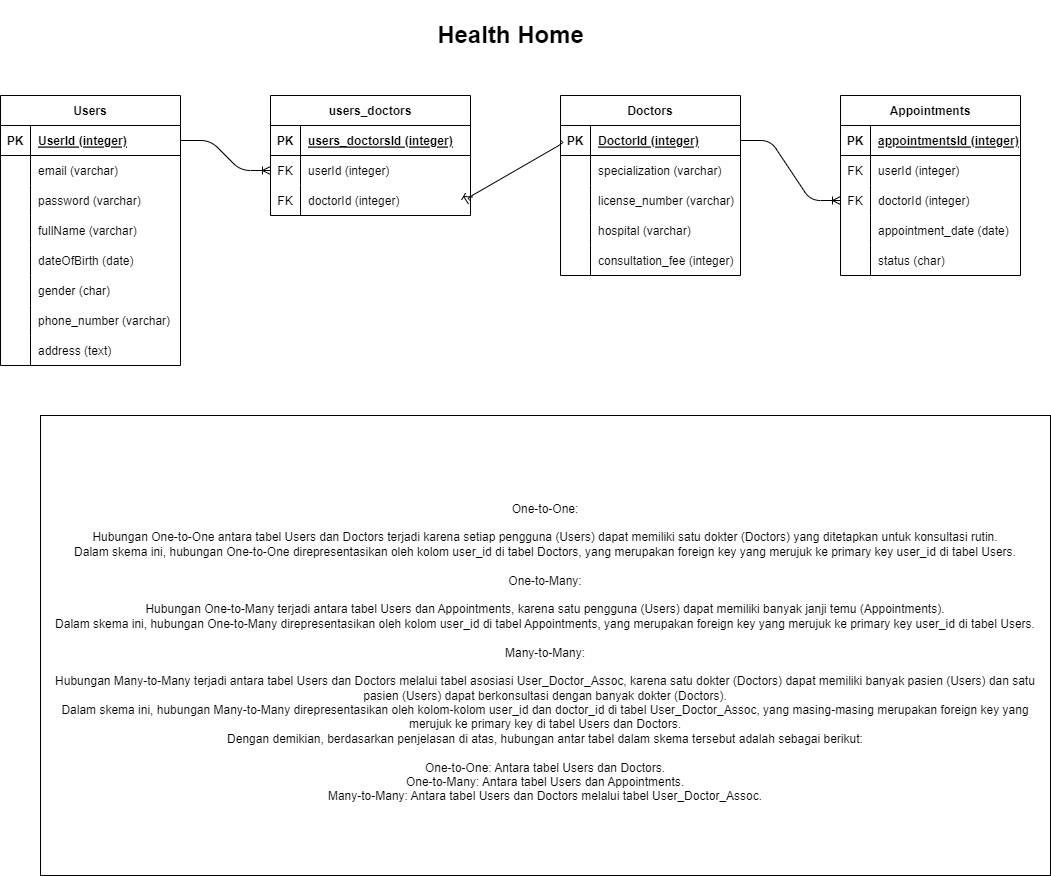

The diagram above was exported from draw.io. Its source (the exported page's mxGraphModel, read from the mxfile embedded in the PNG):
<mxGraphModel dx="1416" dy="656" grid="1" gridSize="10" guides="1" tooltips="1" connect="1" arrows="1" fold="1" page="1" pageScale="1" pageWidth="1100" pageHeight="1700" math="0" shadow="0">
  <root>
    <mxCell id="0" />
    <mxCell id="1" parent="0" />
    <mxCell id="2" value="Users" style="shape=table;startSize=30;container=1;collapsible=1;childLayout=tableLayout;fixedRows=1;rowLines=0;fontStyle=1;align=center;resizeLast=1;" vertex="1" parent="1">
      <mxGeometry x="20" y="150" width="180" height="270" as="geometry" />
    </mxCell>
    <mxCell id="3" value="" style="shape=tableRow;horizontal=0;startSize=0;swimlaneHead=0;swimlaneBody=0;fillColor=none;collapsible=0;dropTarget=0;points=[[0,0.5],[1,0.5]];portConstraint=eastwest;top=0;left=0;right=0;bottom=1;" vertex="1" parent="2">
      <mxGeometry y="30" width="180" height="30" as="geometry" />
    </mxCell>
    <mxCell id="4" value="PK" style="shape=partialRectangle;connectable=0;fillColor=none;top=0;left=0;bottom=0;right=0;fontStyle=1;overflow=hidden;" vertex="1" parent="3">
      <mxGeometry width="30" height="30" as="geometry">
        <mxRectangle width="30" height="30" as="alternateBounds" />
      </mxGeometry>
    </mxCell>
    <mxCell id="5" value="UserId (integer)" style="shape=partialRectangle;connectable=0;fillColor=none;top=0;left=0;bottom=0;right=0;align=left;spacingLeft=6;fontStyle=5;overflow=hidden;" vertex="1" parent="3">
      <mxGeometry x="30" width="150" height="30" as="geometry">
        <mxRectangle width="150" height="30" as="alternateBounds" />
      </mxGeometry>
    </mxCell>
    <mxCell id="6" value="" style="shape=tableRow;horizontal=0;startSize=0;swimlaneHead=0;swimlaneBody=0;fillColor=none;collapsible=0;dropTarget=0;points=[[0,0.5],[1,0.5]];portConstraint=eastwest;top=0;left=0;right=0;bottom=0;" vertex="1" parent="2">
      <mxGeometry y="60" width="180" height="30" as="geometry" />
    </mxCell>
    <mxCell id="7" value="" style="shape=partialRectangle;connectable=0;fillColor=none;top=0;left=0;bottom=0;right=0;editable=1;overflow=hidden;" vertex="1" parent="6">
      <mxGeometry width="30" height="30" as="geometry">
        <mxRectangle width="30" height="30" as="alternateBounds" />
      </mxGeometry>
    </mxCell>
    <mxCell id="8" value="email (varchar)" style="shape=partialRectangle;connectable=0;fillColor=none;top=0;left=0;bottom=0;right=0;align=left;spacingLeft=6;overflow=hidden;" vertex="1" parent="6">
      <mxGeometry x="30" width="150" height="30" as="geometry">
        <mxRectangle width="150" height="30" as="alternateBounds" />
      </mxGeometry>
    </mxCell>
    <mxCell id="9" value="" style="shape=tableRow;horizontal=0;startSize=0;swimlaneHead=0;swimlaneBody=0;fillColor=none;collapsible=0;dropTarget=0;points=[[0,0.5],[1,0.5]];portConstraint=eastwest;top=0;left=0;right=0;bottom=0;" vertex="1" parent="2">
      <mxGeometry y="90" width="180" height="30" as="geometry" />
    </mxCell>
    <mxCell id="10" value="" style="shape=partialRectangle;connectable=0;fillColor=none;top=0;left=0;bottom=0;right=0;editable=1;overflow=hidden;" vertex="1" parent="9">
      <mxGeometry width="30" height="30" as="geometry">
        <mxRectangle width="30" height="30" as="alternateBounds" />
      </mxGeometry>
    </mxCell>
    <mxCell id="11" value="password (varchar)" style="shape=partialRectangle;connectable=0;fillColor=none;top=0;left=0;bottom=0;right=0;align=left;spacingLeft=6;overflow=hidden;" vertex="1" parent="9">
      <mxGeometry x="30" width="150" height="30" as="geometry">
        <mxRectangle width="150" height="30" as="alternateBounds" />
      </mxGeometry>
    </mxCell>
    <mxCell id="12" value="" style="shape=tableRow;horizontal=0;startSize=0;swimlaneHead=0;swimlaneBody=0;fillColor=none;collapsible=0;dropTarget=0;points=[[0,0.5],[1,0.5]];portConstraint=eastwest;top=0;left=0;right=0;bottom=0;" vertex="1" parent="2">
      <mxGeometry y="120" width="180" height="30" as="geometry" />
    </mxCell>
    <mxCell id="13" value="" style="shape=partialRectangle;connectable=0;fillColor=none;top=0;left=0;bottom=0;right=0;editable=1;overflow=hidden;" vertex="1" parent="12">
      <mxGeometry width="30" height="30" as="geometry">
        <mxRectangle width="30" height="30" as="alternateBounds" />
      </mxGeometry>
    </mxCell>
    <mxCell id="14" value="fullName (varchar)" style="shape=partialRectangle;connectable=0;fillColor=none;top=0;left=0;bottom=0;right=0;align=left;spacingLeft=6;overflow=hidden;" vertex="1" parent="12">
      <mxGeometry x="30" width="150" height="30" as="geometry">
        <mxRectangle width="150" height="30" as="alternateBounds" />
      </mxGeometry>
    </mxCell>
    <mxCell id="15" style="shape=tableRow;horizontal=0;startSize=0;swimlaneHead=0;swimlaneBody=0;fillColor=none;collapsible=0;dropTarget=0;points=[[0,0.5],[1,0.5]];portConstraint=eastwest;top=0;left=0;right=0;bottom=0;" vertex="1" parent="2">
      <mxGeometry y="150" width="180" height="30" as="geometry" />
    </mxCell>
    <mxCell id="16" style="shape=partialRectangle;connectable=0;fillColor=none;top=0;left=0;bottom=0;right=0;editable=1;overflow=hidden;" vertex="1" parent="15">
      <mxGeometry width="30" height="30" as="geometry">
        <mxRectangle width="30" height="30" as="alternateBounds" />
      </mxGeometry>
    </mxCell>
    <mxCell id="17" value="dateOfBirth (date)" style="shape=partialRectangle;connectable=0;fillColor=none;top=0;left=0;bottom=0;right=0;align=left;spacingLeft=6;overflow=hidden;" vertex="1" parent="15">
      <mxGeometry x="30" width="150" height="30" as="geometry">
        <mxRectangle width="150" height="30" as="alternateBounds" />
      </mxGeometry>
    </mxCell>
    <mxCell id="18" style="shape=tableRow;horizontal=0;startSize=0;swimlaneHead=0;swimlaneBody=0;fillColor=none;collapsible=0;dropTarget=0;points=[[0,0.5],[1,0.5]];portConstraint=eastwest;top=0;left=0;right=0;bottom=0;" vertex="1" parent="2">
      <mxGeometry y="180" width="180" height="30" as="geometry" />
    </mxCell>
    <mxCell id="19" style="shape=partialRectangle;connectable=0;fillColor=none;top=0;left=0;bottom=0;right=0;editable=1;overflow=hidden;" vertex="1" parent="18">
      <mxGeometry width="30" height="30" as="geometry">
        <mxRectangle width="30" height="30" as="alternateBounds" />
      </mxGeometry>
    </mxCell>
    <mxCell id="20" value="gender (char)" style="shape=partialRectangle;connectable=0;fillColor=none;top=0;left=0;bottom=0;right=0;align=left;spacingLeft=6;overflow=hidden;" vertex="1" parent="18">
      <mxGeometry x="30" width="150" height="30" as="geometry">
        <mxRectangle width="150" height="30" as="alternateBounds" />
      </mxGeometry>
    </mxCell>
    <mxCell id="21" style="shape=tableRow;horizontal=0;startSize=0;swimlaneHead=0;swimlaneBody=0;fillColor=none;collapsible=0;dropTarget=0;points=[[0,0.5],[1,0.5]];portConstraint=eastwest;top=0;left=0;right=0;bottom=0;" vertex="1" parent="2">
      <mxGeometry y="210" width="180" height="30" as="geometry" />
    </mxCell>
    <mxCell id="22" style="shape=partialRectangle;connectable=0;fillColor=none;top=0;left=0;bottom=0;right=0;editable=1;overflow=hidden;" vertex="1" parent="21">
      <mxGeometry width="30" height="30" as="geometry">
        <mxRectangle width="30" height="30" as="alternateBounds" />
      </mxGeometry>
    </mxCell>
    <mxCell id="23" value="phone_number (varchar)" style="shape=partialRectangle;connectable=0;fillColor=none;top=0;left=0;bottom=0;right=0;align=left;spacingLeft=6;overflow=hidden;" vertex="1" parent="21">
      <mxGeometry x="30" width="150" height="30" as="geometry">
        <mxRectangle width="150" height="30" as="alternateBounds" />
      </mxGeometry>
    </mxCell>
    <mxCell id="24" style="shape=tableRow;horizontal=0;startSize=0;swimlaneHead=0;swimlaneBody=0;fillColor=none;collapsible=0;dropTarget=0;points=[[0,0.5],[1,0.5]];portConstraint=eastwest;top=0;left=0;right=0;bottom=0;" vertex="1" parent="2">
      <mxGeometry y="240" width="180" height="30" as="geometry" />
    </mxCell>
    <mxCell id="25" style="shape=partialRectangle;connectable=0;fillColor=none;top=0;left=0;bottom=0;right=0;editable=1;overflow=hidden;" vertex="1" parent="24">
      <mxGeometry width="30" height="30" as="geometry">
        <mxRectangle width="30" height="30" as="alternateBounds" />
      </mxGeometry>
    </mxCell>
    <mxCell id="26" value="address (text)" style="shape=partialRectangle;connectable=0;fillColor=none;top=0;left=0;bottom=0;right=0;align=left;spacingLeft=6;overflow=hidden;" vertex="1" parent="24">
      <mxGeometry x="30" width="150" height="30" as="geometry">
        <mxRectangle width="150" height="30" as="alternateBounds" />
      </mxGeometry>
    </mxCell>
    <mxCell id="27" value="Doctors" style="shape=table;startSize=30;container=1;collapsible=1;childLayout=tableLayout;fixedRows=1;rowLines=0;fontStyle=1;align=center;resizeLast=1;" vertex="1" parent="1">
      <mxGeometry x="580" y="150" width="180" height="180" as="geometry">
        <mxRectangle x="270" y="90" width="90" height="30" as="alternateBounds" />
      </mxGeometry>
    </mxCell>
    <mxCell id="28" value="" style="shape=tableRow;horizontal=0;startSize=0;swimlaneHead=0;swimlaneBody=0;fillColor=none;collapsible=0;dropTarget=0;points=[[0,0.5],[1,0.5]];portConstraint=eastwest;top=0;left=0;right=0;bottom=1;" vertex="1" parent="27">
      <mxGeometry y="30" width="180" height="30" as="geometry" />
    </mxCell>
    <mxCell id="29" value="PK" style="shape=partialRectangle;connectable=0;fillColor=none;top=0;left=0;bottom=0;right=0;fontStyle=1;overflow=hidden;" vertex="1" parent="28">
      <mxGeometry width="30" height="30" as="geometry">
        <mxRectangle width="30" height="30" as="alternateBounds" />
      </mxGeometry>
    </mxCell>
    <mxCell id="30" value="DoctorId (integer)" style="shape=partialRectangle;connectable=0;fillColor=none;top=0;left=0;bottom=0;right=0;align=left;spacingLeft=6;fontStyle=5;overflow=hidden;" vertex="1" parent="28">
      <mxGeometry x="30" width="150" height="30" as="geometry">
        <mxRectangle width="150" height="30" as="alternateBounds" />
      </mxGeometry>
    </mxCell>
    <mxCell id="31" value="" style="shape=tableRow;horizontal=0;startSize=0;swimlaneHead=0;swimlaneBody=0;fillColor=none;collapsible=0;dropTarget=0;points=[[0,0.5],[1,0.5]];portConstraint=eastwest;top=0;left=0;right=0;bottom=0;" vertex="1" parent="27">
      <mxGeometry y="60" width="180" height="30" as="geometry" />
    </mxCell>
    <mxCell id="32" value="" style="shape=partialRectangle;connectable=0;fillColor=none;top=0;left=0;bottom=0;right=0;editable=1;overflow=hidden;" vertex="1" parent="31">
      <mxGeometry width="30" height="30" as="geometry">
        <mxRectangle width="30" height="30" as="alternateBounds" />
      </mxGeometry>
    </mxCell>
    <mxCell id="33" value="specialization (varchar)" style="shape=partialRectangle;connectable=0;fillColor=none;top=0;left=0;bottom=0;right=0;align=left;spacingLeft=6;overflow=hidden;" vertex="1" parent="31">
      <mxGeometry x="30" width="150" height="30" as="geometry">
        <mxRectangle width="150" height="30" as="alternateBounds" />
      </mxGeometry>
    </mxCell>
    <mxCell id="34" value="" style="shape=tableRow;horizontal=0;startSize=0;swimlaneHead=0;swimlaneBody=0;fillColor=none;collapsible=0;dropTarget=0;points=[[0,0.5],[1,0.5]];portConstraint=eastwest;top=0;left=0;right=0;bottom=0;" vertex="1" parent="27">
      <mxGeometry y="90" width="180" height="30" as="geometry" />
    </mxCell>
    <mxCell id="35" value="" style="shape=partialRectangle;connectable=0;fillColor=none;top=0;left=0;bottom=0;right=0;editable=1;overflow=hidden;" vertex="1" parent="34">
      <mxGeometry width="30" height="30" as="geometry">
        <mxRectangle width="30" height="30" as="alternateBounds" />
      </mxGeometry>
    </mxCell>
    <mxCell id="36" value="license_number (varchar)" style="shape=partialRectangle;connectable=0;fillColor=none;top=0;left=0;bottom=0;right=0;align=left;spacingLeft=6;overflow=hidden;" vertex="1" parent="34">
      <mxGeometry x="30" width="150" height="30" as="geometry">
        <mxRectangle width="150" height="30" as="alternateBounds" />
      </mxGeometry>
    </mxCell>
    <mxCell id="37" value="" style="shape=tableRow;horizontal=0;startSize=0;swimlaneHead=0;swimlaneBody=0;fillColor=none;collapsible=0;dropTarget=0;points=[[0,0.5],[1,0.5]];portConstraint=eastwest;top=0;left=0;right=0;bottom=0;" vertex="1" parent="27">
      <mxGeometry y="120" width="180" height="30" as="geometry" />
    </mxCell>
    <mxCell id="38" value="" style="shape=partialRectangle;connectable=0;fillColor=none;top=0;left=0;bottom=0;right=0;editable=1;overflow=hidden;" vertex="1" parent="37">
      <mxGeometry width="30" height="30" as="geometry">
        <mxRectangle width="30" height="30" as="alternateBounds" />
      </mxGeometry>
    </mxCell>
    <mxCell id="39" value="hospital (varchar)" style="shape=partialRectangle;connectable=0;fillColor=none;top=0;left=0;bottom=0;right=0;align=left;spacingLeft=6;overflow=hidden;" vertex="1" parent="37">
      <mxGeometry x="30" width="150" height="30" as="geometry">
        <mxRectangle width="150" height="30" as="alternateBounds" />
      </mxGeometry>
    </mxCell>
    <mxCell id="40" style="shape=tableRow;horizontal=0;startSize=0;swimlaneHead=0;swimlaneBody=0;fillColor=none;collapsible=0;dropTarget=0;points=[[0,0.5],[1,0.5]];portConstraint=eastwest;top=0;left=0;right=0;bottom=0;" vertex="1" parent="27">
      <mxGeometry y="150" width="180" height="30" as="geometry" />
    </mxCell>
    <mxCell id="41" style="shape=partialRectangle;connectable=0;fillColor=none;top=0;left=0;bottom=0;right=0;editable=1;overflow=hidden;" vertex="1" parent="40">
      <mxGeometry width="30" height="30" as="geometry">
        <mxRectangle width="30" height="30" as="alternateBounds" />
      </mxGeometry>
    </mxCell>
    <mxCell id="42" value="consultation_fee (integer)" style="shape=partialRectangle;connectable=0;fillColor=none;top=0;left=0;bottom=0;right=0;align=left;spacingLeft=6;overflow=hidden;" vertex="1" parent="40">
      <mxGeometry x="30" width="150" height="30" as="geometry">
        <mxRectangle width="150" height="30" as="alternateBounds" />
      </mxGeometry>
    </mxCell>
    <mxCell id="52" value="users_doctors" style="shape=table;startSize=30;container=1;collapsible=1;childLayout=tableLayout;fixedRows=1;rowLines=0;fontStyle=1;align=center;resizeLast=1;" vertex="1" parent="1">
      <mxGeometry x="290" y="150" width="200" height="120" as="geometry" />
    </mxCell>
    <mxCell id="53" value="" style="shape=tableRow;horizontal=0;startSize=0;swimlaneHead=0;swimlaneBody=0;fillColor=none;collapsible=0;dropTarget=0;points=[[0,0.5],[1,0.5]];portConstraint=eastwest;top=0;left=0;right=0;bottom=1;" vertex="1" parent="52">
      <mxGeometry y="30" width="200" height="30" as="geometry" />
    </mxCell>
    <mxCell id="54" value="PK" style="shape=partialRectangle;connectable=0;fillColor=none;top=0;left=0;bottom=0;right=0;fontStyle=1;overflow=hidden;" vertex="1" parent="53">
      <mxGeometry width="30" height="30" as="geometry">
        <mxRectangle width="30" height="30" as="alternateBounds" />
      </mxGeometry>
    </mxCell>
    <mxCell id="55" value="users_doctorsId (integer)" style="shape=partialRectangle;connectable=0;fillColor=none;top=0;left=0;bottom=0;right=0;align=left;spacingLeft=6;fontStyle=5;overflow=hidden;" vertex="1" parent="53">
      <mxGeometry x="30" width="170" height="30" as="geometry">
        <mxRectangle width="170" height="30" as="alternateBounds" />
      </mxGeometry>
    </mxCell>
    <mxCell id="56" value="" style="shape=tableRow;horizontal=0;startSize=0;swimlaneHead=0;swimlaneBody=0;fillColor=none;collapsible=0;dropTarget=0;points=[[0,0.5],[1,0.5]];portConstraint=eastwest;top=0;left=0;right=0;bottom=0;" vertex="1" parent="52">
      <mxGeometry y="60" width="200" height="30" as="geometry" />
    </mxCell>
    <mxCell id="57" value="FK" style="shape=partialRectangle;connectable=0;fillColor=none;top=0;left=0;bottom=0;right=0;editable=1;overflow=hidden;" vertex="1" parent="56">
      <mxGeometry width="30" height="30" as="geometry">
        <mxRectangle width="30" height="30" as="alternateBounds" />
      </mxGeometry>
    </mxCell>
    <mxCell id="58" value="userId (integer)" style="shape=partialRectangle;connectable=0;fillColor=none;top=0;left=0;bottom=0;right=0;align=left;spacingLeft=6;overflow=hidden;" vertex="1" parent="56">
      <mxGeometry x="30" width="170" height="30" as="geometry">
        <mxRectangle width="170" height="30" as="alternateBounds" />
      </mxGeometry>
    </mxCell>
    <mxCell id="59" value="" style="shape=tableRow;horizontal=0;startSize=0;swimlaneHead=0;swimlaneBody=0;fillColor=none;collapsible=0;dropTarget=0;points=[[0,0.5],[1,0.5]];portConstraint=eastwest;top=0;left=0;right=0;bottom=0;" vertex="1" parent="52">
      <mxGeometry y="90" width="200" height="30" as="geometry" />
    </mxCell>
    <mxCell id="60" value="FK" style="shape=partialRectangle;connectable=0;fillColor=none;top=0;left=0;bottom=0;right=0;editable=1;overflow=hidden;" vertex="1" parent="59">
      <mxGeometry width="30" height="30" as="geometry">
        <mxRectangle width="30" height="30" as="alternateBounds" />
      </mxGeometry>
    </mxCell>
    <mxCell id="61" value="doctorId (integer)" style="shape=partialRectangle;connectable=0;fillColor=none;top=0;left=0;bottom=0;right=0;align=left;spacingLeft=6;overflow=hidden;" vertex="1" parent="59">
      <mxGeometry x="30" width="170" height="30" as="geometry">
        <mxRectangle width="170" height="30" as="alternateBounds" />
      </mxGeometry>
    </mxCell>
    <mxCell id="68" value="Appointments" style="shape=table;startSize=30;container=1;collapsible=1;childLayout=tableLayout;fixedRows=1;rowLines=0;fontStyle=1;align=center;resizeLast=1;" vertex="1" parent="1">
      <mxGeometry x="860" y="150" width="180" height="180" as="geometry" />
    </mxCell>
    <mxCell id="69" value="" style="shape=tableRow;horizontal=0;startSize=0;swimlaneHead=0;swimlaneBody=0;fillColor=none;collapsible=0;dropTarget=0;points=[[0,0.5],[1,0.5]];portConstraint=eastwest;top=0;left=0;right=0;bottom=1;" vertex="1" parent="68">
      <mxGeometry y="30" width="180" height="30" as="geometry" />
    </mxCell>
    <mxCell id="70" value="PK" style="shape=partialRectangle;connectable=0;fillColor=none;top=0;left=0;bottom=0;right=0;fontStyle=1;overflow=hidden;" vertex="1" parent="69">
      <mxGeometry width="30" height="30" as="geometry">
        <mxRectangle width="30" height="30" as="alternateBounds" />
      </mxGeometry>
    </mxCell>
    <mxCell id="71" value="appointmentsId (integer)" style="shape=partialRectangle;connectable=0;fillColor=none;top=0;left=0;bottom=0;right=0;align=left;spacingLeft=6;fontStyle=5;overflow=hidden;" vertex="1" parent="69">
      <mxGeometry x="30" width="150" height="30" as="geometry">
        <mxRectangle width="150" height="30" as="alternateBounds" />
      </mxGeometry>
    </mxCell>
    <mxCell id="72" value="" style="shape=tableRow;horizontal=0;startSize=0;swimlaneHead=0;swimlaneBody=0;fillColor=none;collapsible=0;dropTarget=0;points=[[0,0.5],[1,0.5]];portConstraint=eastwest;top=0;left=0;right=0;bottom=0;" vertex="1" parent="68">
      <mxGeometry y="60" width="180" height="30" as="geometry" />
    </mxCell>
    <mxCell id="73" value="FK" style="shape=partialRectangle;connectable=0;fillColor=none;top=0;left=0;bottom=0;right=0;editable=1;overflow=hidden;" vertex="1" parent="72">
      <mxGeometry width="30" height="30" as="geometry">
        <mxRectangle width="30" height="30" as="alternateBounds" />
      </mxGeometry>
    </mxCell>
    <mxCell id="74" value="userId (integer)" style="shape=partialRectangle;connectable=0;fillColor=none;top=0;left=0;bottom=0;right=0;align=left;spacingLeft=6;overflow=hidden;" vertex="1" parent="72">
      <mxGeometry x="30" width="150" height="30" as="geometry">
        <mxRectangle width="150" height="30" as="alternateBounds" />
      </mxGeometry>
    </mxCell>
    <mxCell id="75" value="" style="shape=tableRow;horizontal=0;startSize=0;swimlaneHead=0;swimlaneBody=0;fillColor=none;collapsible=0;dropTarget=0;points=[[0,0.5],[1,0.5]];portConstraint=eastwest;top=0;left=0;right=0;bottom=0;" vertex="1" parent="68">
      <mxGeometry y="90" width="180" height="30" as="geometry" />
    </mxCell>
    <mxCell id="76" value="FK" style="shape=partialRectangle;connectable=0;fillColor=none;top=0;left=0;bottom=0;right=0;editable=1;overflow=hidden;" vertex="1" parent="75">
      <mxGeometry width="30" height="30" as="geometry">
        <mxRectangle width="30" height="30" as="alternateBounds" />
      </mxGeometry>
    </mxCell>
    <mxCell id="77" value="doctorId (integer)" style="shape=partialRectangle;connectable=0;fillColor=none;top=0;left=0;bottom=0;right=0;align=left;spacingLeft=6;overflow=hidden;" vertex="1" parent="75">
      <mxGeometry x="30" width="150" height="30" as="geometry">
        <mxRectangle width="150" height="30" as="alternateBounds" />
      </mxGeometry>
    </mxCell>
    <mxCell id="78" value="" style="shape=tableRow;horizontal=0;startSize=0;swimlaneHead=0;swimlaneBody=0;fillColor=none;collapsible=0;dropTarget=0;points=[[0,0.5],[1,0.5]];portConstraint=eastwest;top=0;left=0;right=0;bottom=0;" vertex="1" parent="68">
      <mxGeometry y="120" width="180" height="30" as="geometry" />
    </mxCell>
    <mxCell id="79" value="" style="shape=partialRectangle;connectable=0;fillColor=none;top=0;left=0;bottom=0;right=0;editable=1;overflow=hidden;" vertex="1" parent="78">
      <mxGeometry width="30" height="30" as="geometry">
        <mxRectangle width="30" height="30" as="alternateBounds" />
      </mxGeometry>
    </mxCell>
    <mxCell id="80" value="appointment_date (date)" style="shape=partialRectangle;connectable=0;fillColor=none;top=0;left=0;bottom=0;right=0;align=left;spacingLeft=6;overflow=hidden;" vertex="1" parent="78">
      <mxGeometry x="30" width="150" height="30" as="geometry">
        <mxRectangle width="150" height="30" as="alternateBounds" />
      </mxGeometry>
    </mxCell>
    <mxCell id="81" style="shape=tableRow;horizontal=0;startSize=0;swimlaneHead=0;swimlaneBody=0;fillColor=none;collapsible=0;dropTarget=0;points=[[0,0.5],[1,0.5]];portConstraint=eastwest;top=0;left=0;right=0;bottom=0;" vertex="1" parent="68">
      <mxGeometry y="150" width="180" height="30" as="geometry" />
    </mxCell>
    <mxCell id="82" style="shape=partialRectangle;connectable=0;fillColor=none;top=0;left=0;bottom=0;right=0;editable=1;overflow=hidden;" vertex="1" parent="81">
      <mxGeometry width="30" height="30" as="geometry">
        <mxRectangle width="30" height="30" as="alternateBounds" />
      </mxGeometry>
    </mxCell>
    <mxCell id="83" value="status (char)" style="shape=partialRectangle;connectable=0;fillColor=none;top=0;left=0;bottom=0;right=0;align=left;spacingLeft=6;overflow=hidden;" vertex="1" parent="81">
      <mxGeometry x="30" width="150" height="30" as="geometry">
        <mxRectangle width="150" height="30" as="alternateBounds" />
      </mxGeometry>
    </mxCell>
    <mxCell id="85" value="&lt;div&gt;&lt;br&gt;&lt;/div&gt;&lt;div&gt;One-to-One:&lt;/div&gt;&lt;div&gt;&lt;br&gt;&lt;/div&gt;&lt;div&gt;Hubungan One-to-One antara tabel Users dan Doctors terjadi karena setiap pengguna (Users) dapat memiliki satu dokter (Doctors) yang ditetapkan untuk konsultasi rutin.&lt;/div&gt;&lt;div&gt;Dalam skema ini, hubungan One-to-One direpresentasikan oleh kolom user_id di tabel Doctors, yang merupakan foreign key yang merujuk ke primary key user_id di tabel Users.&lt;/div&gt;&lt;div&gt;&lt;br&gt;&lt;/div&gt;&lt;div&gt;One-to-Many:&lt;/div&gt;&lt;div&gt;&lt;br&gt;&lt;/div&gt;&lt;div&gt;Hubungan One-to-Many terjadi antara tabel Users dan Appointments, karena satu pengguna (Users) dapat memiliki banyak janji temu (Appointments).&lt;/div&gt;&lt;div&gt;Dalam skema ini, hubungan One-to-Many direpresentasikan oleh kolom user_id di tabel Appointments, yang merupakan foreign key yang merujuk ke primary key user_id di tabel Users.&lt;/div&gt;&lt;div&gt;&lt;br&gt;&lt;/div&gt;&lt;div&gt;Many-to-Many:&lt;/div&gt;&lt;div&gt;&lt;br&gt;&lt;/div&gt;&lt;div&gt;Hubungan Many-to-Many terjadi antara tabel Users dan Doctors melalui tabel asosiasi User_Doctor_Assoc, karena satu dokter (Doctors) dapat memiliki banyak pasien (Users) dan satu pasien (Users) dapat berkonsultasi dengan banyak dokter (Doctors).&lt;/div&gt;&lt;div&gt;Dalam skema ini, hubungan Many-to-Many direpresentasikan oleh kolom-kolom user_id dan doctor_id di tabel User_Doctor_Assoc, yang masing-masing merupakan foreign key yang merujuk ke primary key di tabel Users dan Doctors.&lt;/div&gt;&lt;div&gt;Dengan demikian, berdasarkan penjelasan di atas, hubungan antar tabel dalam skema tersebut adalah sebagai berikut:&lt;/div&gt;&lt;div&gt;&lt;br&gt;&lt;/div&gt;&lt;div&gt;One-to-One: Antara tabel Users dan Doctors.&lt;/div&gt;&lt;div&gt;One-to-Many: Antara tabel Users dan Appointments.&lt;/div&gt;&lt;div&gt;Many-to-Many: Antara tabel Users dan Doctors melalui tabel User_Doctor_Assoc.&lt;/div&gt;" style="rounded=0;whiteSpace=wrap;html=1;" vertex="1" parent="1">
      <mxGeometry x="60" y="470" width="1010" height="460" as="geometry" />
    </mxCell>
    <mxCell id="86" value="" style="edgeStyle=entityRelationEdgeStyle;fontSize=12;html=1;endArrow=ERoneToMany;exitX=1;exitY=0.5;exitDx=0;exitDy=0;entryX=0;entryY=0.5;entryDx=0;entryDy=0;" edge="1" parent="1" source="3" target="56">
      <mxGeometry width="100" height="100" relative="1" as="geometry">
        <mxPoint x="300" y="440" as="sourcePoint" />
        <mxPoint x="400" y="340" as="targetPoint" />
      </mxGeometry>
    </mxCell>
    <mxCell id="87" value="" style="edgeStyle=isometricEdgeStyle;fontSize=12;html=1;endArrow=ERoneToMany;entryX=1;entryY=0.5;entryDx=0;entryDy=0;elbow=vertical;exitX=0;exitY=0.5;exitDx=0;exitDy=0;" edge="1" parent="1" source="28" target="59">
      <mxGeometry width="100" height="100" relative="1" as="geometry">
        <mxPoint x="440" y="310" as="sourcePoint" />
        <mxPoint x="480" y="330" as="targetPoint" />
      </mxGeometry>
    </mxCell>
    <mxCell id="88" value="" style="edgeStyle=entityRelationEdgeStyle;fontSize=12;html=1;endArrow=ERoneToMany;exitX=1;exitY=0.5;exitDx=0;exitDy=0;entryX=0;entryY=0.5;entryDx=0;entryDy=0;" edge="1" parent="1" source="28" target="75">
      <mxGeometry width="100" height="100" relative="1" as="geometry">
        <mxPoint x="660" y="390" as="sourcePoint" />
        <mxPoint x="750" y="420" as="targetPoint" />
      </mxGeometry>
    </mxCell>
    <mxCell id="91" value="&lt;h1&gt;Health Home&lt;/h1&gt;" style="text;html=1;align=center;verticalAlign=middle;resizable=0;points=[];autosize=1;strokeColor=none;fillColor=none;" vertex="1" parent="1">
      <mxGeometry x="445" y="55" width="170" height="70" as="geometry" />
    </mxCell>
  </root>
</mxGraphModel>